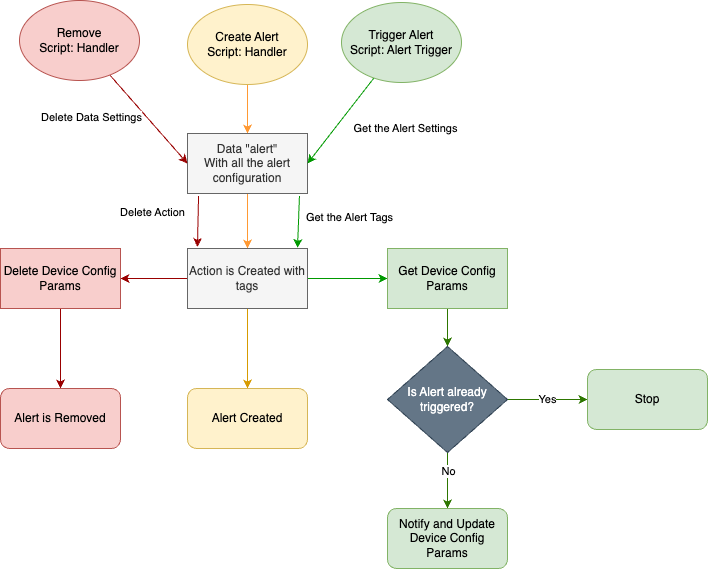

The diagram above was exported from draw.io. Its source (the exported page's mxGraphModel, read from the mxfile embedded in the PNG):
<mxGraphModel dx="1446" dy="618" grid="0" gridSize="10" guides="1" tooltips="1" connect="1" arrows="1" fold="1" page="1" pageScale="1" pageWidth="850" pageHeight="1100" math="0" shadow="0">
  <root>
    <mxCell id="0" />
    <mxCell id="1" parent="0" />
    <mxCell id="4" value="" style="edgeStyle=none;html=1;strokeColor=#FF9933;" edge="1" parent="1" source="2" target="3">
      <mxGeometry relative="1" as="geometry" />
    </mxCell>
    <mxCell id="2" value="Create Alert&lt;br&gt;Script: Handler" style="ellipse;whiteSpace=wrap;html=1;fillColor=#fff2cc;strokeColor=#d6b656;" vertex="1" parent="1">
      <mxGeometry x="300" y="44" width="120" height="80" as="geometry" />
    </mxCell>
    <mxCell id="6" value="" style="edgeStyle=none;html=1;strokeColor=#FF9933;" edge="1" parent="1" source="3" target="5">
      <mxGeometry relative="1" as="geometry" />
    </mxCell>
    <mxCell id="18" style="edgeStyle=none;html=1;entryX=0.083;entryY=-0.025;entryDx=0;entryDy=0;entryPerimeter=0;strokeColor=#990000;exitX=0.092;exitY=1.042;exitDx=0;exitDy=0;exitPerimeter=0;" edge="1" parent="1" source="3" target="5">
      <mxGeometry relative="1" as="geometry" />
    </mxCell>
    <mxCell id="19" value="Delete Action" style="edgeLabel;html=1;align=center;verticalAlign=middle;resizable=0;points=[];" vertex="1" connectable="0" parent="18">
      <mxGeometry x="0.0981" relative="1" as="geometry">
        <mxPoint x="-46" y="-12" as="offset" />
      </mxGeometry>
    </mxCell>
    <mxCell id="3" value="Data &quot;alert&quot;&lt;br&gt;With all the alert configuration" style="whiteSpace=wrap;html=1;fillColor=#f5f5f5;strokeColor=#666666;fontColor=#333333;" vertex="1" parent="1">
      <mxGeometry x="300" y="173" width="120" height="60" as="geometry" />
    </mxCell>
    <mxCell id="12" value="" style="edgeStyle=none;html=1;strokeColor=#009900;" edge="1" parent="1" source="5" target="11">
      <mxGeometry relative="1" as="geometry" />
    </mxCell>
    <mxCell id="21" value="" style="edgeStyle=none;html=1;strokeColor=#990000;" edge="1" parent="1" source="5" target="20">
      <mxGeometry relative="1" as="geometry" />
    </mxCell>
    <mxCell id="37" value="" style="edgeStyle=none;html=1;strokeColor=#d79b00;fillColor=#ffe6cc;" edge="1" parent="1" source="5" target="36">
      <mxGeometry relative="1" as="geometry" />
    </mxCell>
    <mxCell id="5" value="Action is Created with tags" style="whiteSpace=wrap;html=1;fillColor=#f5f5f5;strokeColor=#666666;fontColor=#333333;" vertex="1" parent="1">
      <mxGeometry x="300" y="288" width="120" height="60" as="geometry" />
    </mxCell>
    <mxCell id="9" value="" style="edgeStyle=none;html=1;strokeColor=#009900;entryX=0.917;entryY=-0.008;entryDx=0;entryDy=0;exitX=0.933;exitY=1.042;exitDx=0;exitDy=0;exitPerimeter=0;entryPerimeter=0;" edge="1" parent="1" source="3" target="5">
      <mxGeometry relative="1" as="geometry">
        <mxPoint x="574" y="171" as="targetPoint" />
      </mxGeometry>
    </mxCell>
    <mxCell id="13" value="Get the Alert Tags" style="edgeLabel;html=1;align=center;verticalAlign=middle;resizable=0;points=[];" vertex="1" connectable="0" parent="9">
      <mxGeometry x="-0.2831" y="-2" relative="1" as="geometry">
        <mxPoint x="52" y="2" as="offset" />
      </mxGeometry>
    </mxCell>
    <mxCell id="14" style="edgeStyle=none;html=1;entryX=1;entryY=0.5;entryDx=0;entryDy=0;strokeColor=#009900;" edge="1" parent="1" source="7" target="3">
      <mxGeometry relative="1" as="geometry" />
    </mxCell>
    <mxCell id="15" value="Get the Alert Settings" style="edgeLabel;html=1;align=center;verticalAlign=middle;resizable=0;points=[];" vertex="1" connectable="0" parent="14">
      <mxGeometry x="0.1832" y="3" relative="1" as="geometry">
        <mxPoint x="68" y="-2" as="offset" />
      </mxGeometry>
    </mxCell>
    <mxCell id="7" value="Trigger Alert&lt;br&gt;Script: Alert Trigger" style="ellipse;whiteSpace=wrap;html=1;fillColor=#d5e8d4;strokeColor=#82b366;" vertex="1" parent="1">
      <mxGeometry x="454" y="42" width="120" height="80" as="geometry" />
    </mxCell>
    <mxCell id="23" style="edgeStyle=none;html=1;strokeColor=#2D7600;fillColor=#60a917;" edge="1" parent="1" source="11" target="22">
      <mxGeometry relative="1" as="geometry" />
    </mxCell>
    <mxCell id="11" value="Get Device Config Params" style="whiteSpace=wrap;html=1;fillColor=#d5e8d4;strokeColor=#82b366;" vertex="1" parent="1">
      <mxGeometry x="500" y="288" width="120" height="60" as="geometry" />
    </mxCell>
    <mxCell id="17" value="Delete Data Settings" style="edgeStyle=none;html=1;entryX=0;entryY=0.5;entryDx=0;entryDy=0;strokeColor=#990000;" edge="1" parent="1" source="16" target="3">
      <mxGeometry x="-0.663" y="-42" relative="1" as="geometry">
        <Array as="points" />
        <mxPoint as="offset" />
      </mxGeometry>
    </mxCell>
    <mxCell id="16" value="Remove&lt;br&gt;Script: Handler" style="ellipse;whiteSpace=wrap;html=1;fillColor=#f8cecc;strokeColor=#b85450;" vertex="1" parent="1">
      <mxGeometry x="132" y="40" width="120" height="80" as="geometry" />
    </mxCell>
    <mxCell id="35" value="" style="edgeStyle=none;html=1;strokeColor=#990000;" edge="1" parent="1" source="20" target="34">
      <mxGeometry relative="1" as="geometry" />
    </mxCell>
    <mxCell id="20" value="Delete Device Config Params" style="whiteSpace=wrap;html=1;fillColor=#f8cecc;strokeColor=#b85450;" vertex="1" parent="1">
      <mxGeometry x="113" y="288" width="120" height="60" as="geometry" />
    </mxCell>
    <mxCell id="30" value="" style="edgeStyle=none;html=1;strokeColor=#2D7600;fillColor=#60a917;" edge="1" parent="1" source="22" target="29">
      <mxGeometry relative="1" as="geometry" />
    </mxCell>
    <mxCell id="33" value="No" style="edgeLabel;html=1;align=center;verticalAlign=middle;resizable=0;points=[];" vertex="1" connectable="0" parent="30">
      <mxGeometry x="-0.3571" relative="1" as="geometry">
        <mxPoint as="offset" />
      </mxGeometry>
    </mxCell>
    <mxCell id="32" value="Yes" style="edgeStyle=none;html=1;strokeColor=#2D7600;fillColor=#60a917;" edge="1" parent="1" source="22" target="31">
      <mxGeometry relative="1" as="geometry" />
    </mxCell>
    <mxCell id="22" value="Is Alert already triggered?" style="rhombus;whiteSpace=wrap;html=1;fillColor=#647687;strokeColor=#314354;fontColor=#ffffff;" vertex="1" parent="1">
      <mxGeometry x="500" y="386" width="120" height="106" as="geometry" />
    </mxCell>
    <mxCell id="29" value="Notify and Update Device Config Params" style="rounded=1;whiteSpace=wrap;html=1;fillColor=#d5e8d4;strokeColor=#82b366;" vertex="1" parent="1">
      <mxGeometry x="500" y="548" width="120" height="60" as="geometry" />
    </mxCell>
    <mxCell id="31" value="Stop&lt;br&gt;" style="rounded=1;whiteSpace=wrap;html=1;fillColor=#d5e8d4;strokeColor=#82b366;" vertex="1" parent="1">
      <mxGeometry x="700" y="409" width="120" height="60" as="geometry" />
    </mxCell>
    <mxCell id="34" value="Alert is Removed" style="rounded=1;whiteSpace=wrap;html=1;fillColor=#f8cecc;strokeColor=#b85450;" vertex="1" parent="1">
      <mxGeometry x="113" y="428" width="120" height="60" as="geometry" />
    </mxCell>
    <mxCell id="36" value="Alert Created" style="rounded=1;whiteSpace=wrap;html=1;fillColor=#fff2cc;strokeColor=#d6b656;" vertex="1" parent="1">
      <mxGeometry x="300" y="428" width="120" height="60" as="geometry" />
    </mxCell>
  </root>
</mxGraphModel>